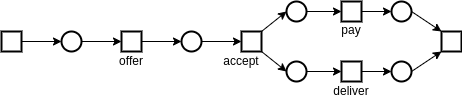

The diagram above was exported from draw.io. Its source (the exported page's mxGraphModel, read from the mxfile embedded in the PNG):
<mxGraphModel dx="677" dy="382" grid="1" gridSize="10" guides="1" tooltips="1" connect="1" arrows="1" fold="1" page="1" pageScale="1" pageWidth="850" pageHeight="1100" math="0" shadow="0">
  <root>
    <mxCell id="0" />
    <mxCell id="1" parent="0" />
    <mxCell id="ixi1QffS8979DSZoPKnH-18" style="edgeStyle=orthogonalEdgeStyle;rounded=0;orthogonalLoop=1;jettySize=auto;html=1;entryX=0;entryY=0.5;entryDx=0;entryDy=0;" edge="1" parent="1" source="ixi1QffS8979DSZoPKnH-1" target="ixi1QffS8979DSZoPKnH-3">
      <mxGeometry relative="1" as="geometry" />
    </mxCell>
    <mxCell id="ixi1QffS8979DSZoPKnH-1" value="" style="ellipse;whiteSpace=wrap;html=1;aspect=fixed;strokeWidth=2;" vertex="1" parent="1">
      <mxGeometry x="200" y="70" width="20" height="20" as="geometry" />
    </mxCell>
    <mxCell id="ixi1QffS8979DSZoPKnH-17" style="edgeStyle=orthogonalEdgeStyle;rounded=0;orthogonalLoop=1;jettySize=auto;html=1;entryX=0;entryY=0.5;entryDx=0;entryDy=0;" edge="1" parent="1" source="ixi1QffS8979DSZoPKnH-2" target="ixi1QffS8979DSZoPKnH-1">
      <mxGeometry relative="1" as="geometry" />
    </mxCell>
    <mxCell id="ixi1QffS8979DSZoPKnH-2" value="" style="whiteSpace=wrap;html=1;aspect=fixed;strokeWidth=2;" vertex="1" parent="1">
      <mxGeometry x="140" y="70" width="20" height="20" as="geometry" />
    </mxCell>
    <mxCell id="ixi1QffS8979DSZoPKnH-19" style="edgeStyle=orthogonalEdgeStyle;rounded=0;orthogonalLoop=1;jettySize=auto;html=1;entryX=0;entryY=0.5;entryDx=0;entryDy=0;" edge="1" parent="1" source="ixi1QffS8979DSZoPKnH-3" target="ixi1QffS8979DSZoPKnH-5">
      <mxGeometry relative="1" as="geometry" />
    </mxCell>
    <mxCell id="ixi1QffS8979DSZoPKnH-3" value="" style="whiteSpace=wrap;html=1;aspect=fixed;strokeWidth=2;" vertex="1" parent="1">
      <mxGeometry x="260" y="70" width="20" height="20" as="geometry" />
    </mxCell>
    <mxCell id="ixi1QffS8979DSZoPKnH-20" style="edgeStyle=orthogonalEdgeStyle;rounded=0;orthogonalLoop=1;jettySize=auto;html=1;entryX=0;entryY=0.5;entryDx=0;entryDy=0;" edge="1" parent="1" source="ixi1QffS8979DSZoPKnH-5" target="ixi1QffS8979DSZoPKnH-6">
      <mxGeometry relative="1" as="geometry" />
    </mxCell>
    <mxCell id="ixi1QffS8979DSZoPKnH-5" value="" style="ellipse;whiteSpace=wrap;html=1;aspect=fixed;strokeWidth=2;" vertex="1" parent="1">
      <mxGeometry x="320" y="70" width="20" height="20" as="geometry" />
    </mxCell>
    <mxCell id="ixi1QffS8979DSZoPKnH-21" style="rounded=0;orthogonalLoop=1;jettySize=auto;html=1;exitX=1;exitY=0;exitDx=0;exitDy=0;entryX=0;entryY=0.5;entryDx=0;entryDy=0;" edge="1" parent="1" source="ixi1QffS8979DSZoPKnH-6" target="ixi1QffS8979DSZoPKnH-8">
      <mxGeometry relative="1" as="geometry" />
    </mxCell>
    <mxCell id="ixi1QffS8979DSZoPKnH-22" style="edgeStyle=none;rounded=0;orthogonalLoop=1;jettySize=auto;html=1;exitX=1;exitY=1;exitDx=0;exitDy=0;entryX=0;entryY=0.5;entryDx=0;entryDy=0;" edge="1" parent="1" source="ixi1QffS8979DSZoPKnH-6" target="ixi1QffS8979DSZoPKnH-7">
      <mxGeometry relative="1" as="geometry" />
    </mxCell>
    <mxCell id="ixi1QffS8979DSZoPKnH-6" value="" style="whiteSpace=wrap;html=1;aspect=fixed;strokeWidth=2;" vertex="1" parent="1">
      <mxGeometry x="380" y="70" width="20" height="20" as="geometry" />
    </mxCell>
    <mxCell id="ixi1QffS8979DSZoPKnH-23" style="edgeStyle=none;rounded=0;orthogonalLoop=1;jettySize=auto;html=1;entryX=0;entryY=0.5;entryDx=0;entryDy=0;" edge="1" parent="1" source="ixi1QffS8979DSZoPKnH-7" target="ixi1QffS8979DSZoPKnH-13">
      <mxGeometry relative="1" as="geometry" />
    </mxCell>
    <mxCell id="ixi1QffS8979DSZoPKnH-7" value="" style="ellipse;whiteSpace=wrap;html=1;aspect=fixed;strokeWidth=2;" vertex="1" parent="1">
      <mxGeometry x="425" y="100" width="20" height="20" as="geometry" />
    </mxCell>
    <mxCell id="ixi1QffS8979DSZoPKnH-24" style="edgeStyle=none;rounded=0;orthogonalLoop=1;jettySize=auto;html=1;entryX=0;entryY=0.5;entryDx=0;entryDy=0;" edge="1" parent="1" source="ixi1QffS8979DSZoPKnH-8" target="ixi1QffS8979DSZoPKnH-12">
      <mxGeometry relative="1" as="geometry" />
    </mxCell>
    <mxCell id="ixi1QffS8979DSZoPKnH-8" value="" style="ellipse;whiteSpace=wrap;html=1;aspect=fixed;strokeWidth=2;" vertex="1" parent="1">
      <mxGeometry x="425" y="40" width="20" height="20" as="geometry" />
    </mxCell>
    <mxCell id="ixi1QffS8979DSZoPKnH-26" style="edgeStyle=none;rounded=0;orthogonalLoop=1;jettySize=auto;html=1;entryX=0;entryY=0.5;entryDx=0;entryDy=0;" edge="1" parent="1" source="ixi1QffS8979DSZoPKnH-12" target="ixi1QffS8979DSZoPKnH-15">
      <mxGeometry relative="1" as="geometry" />
    </mxCell>
    <mxCell id="ixi1QffS8979DSZoPKnH-12" value="" style="whiteSpace=wrap;html=1;aspect=fixed;strokeWidth=2;" vertex="1" parent="1">
      <mxGeometry x="480" y="40" width="20" height="20" as="geometry" />
    </mxCell>
    <mxCell id="ixi1QffS8979DSZoPKnH-25" style="edgeStyle=none;rounded=0;orthogonalLoop=1;jettySize=auto;html=1;entryX=0;entryY=0.5;entryDx=0;entryDy=0;" edge="1" parent="1" source="ixi1QffS8979DSZoPKnH-13" target="ixi1QffS8979DSZoPKnH-14">
      <mxGeometry relative="1" as="geometry" />
    </mxCell>
    <mxCell id="ixi1QffS8979DSZoPKnH-13" value="" style="whiteSpace=wrap;html=1;aspect=fixed;strokeWidth=2;" vertex="1" parent="1">
      <mxGeometry x="480" y="100" width="20" height="20" as="geometry" />
    </mxCell>
    <mxCell id="ixi1QffS8979DSZoPKnH-28" style="edgeStyle=none;rounded=0;orthogonalLoop=1;jettySize=auto;html=1;exitX=1;exitY=0.5;exitDx=0;exitDy=0;entryX=0;entryY=1;entryDx=0;entryDy=0;" edge="1" parent="1" source="ixi1QffS8979DSZoPKnH-14" target="ixi1QffS8979DSZoPKnH-16">
      <mxGeometry relative="1" as="geometry" />
    </mxCell>
    <mxCell id="ixi1QffS8979DSZoPKnH-14" value="" style="ellipse;whiteSpace=wrap;html=1;aspect=fixed;strokeWidth=2;" vertex="1" parent="1">
      <mxGeometry x="530" y="100" width="20" height="20" as="geometry" />
    </mxCell>
    <mxCell id="ixi1QffS8979DSZoPKnH-27" style="edgeStyle=none;rounded=0;orthogonalLoop=1;jettySize=auto;html=1;exitX=1;exitY=0.5;exitDx=0;exitDy=0;entryX=0;entryY=0;entryDx=0;entryDy=0;" edge="1" parent="1" source="ixi1QffS8979DSZoPKnH-15" target="ixi1QffS8979DSZoPKnH-16">
      <mxGeometry relative="1" as="geometry" />
    </mxCell>
    <mxCell id="ixi1QffS8979DSZoPKnH-15" value="" style="ellipse;whiteSpace=wrap;html=1;aspect=fixed;strokeWidth=2;" vertex="1" parent="1">
      <mxGeometry x="530" y="40" width="20" height="20" as="geometry" />
    </mxCell>
    <mxCell id="ixi1QffS8979DSZoPKnH-16" value="" style="whiteSpace=wrap;html=1;aspect=fixed;strokeWidth=2;" vertex="1" parent="1">
      <mxGeometry x="580" y="70" width="20" height="20" as="geometry" />
    </mxCell>
    <mxCell id="ixi1QffS8979DSZoPKnH-29" value="offer&lt;span style=&quot;color: rgba(0 , 0 , 0 , 0) ; font-family: monospace ; font-size: 0px&quot;&gt;%3CmxGraphModel%3E%3Croot%3E%3CmxCell%20id%3D%220%22%2F%3E%3CmxCell%20id%3D%221%22%20parent%3D%220%22%2F%3E%3CmxCell%20id%3D%222%22%20value%3D%22%22%20style%3D%22whiteSpace%3Dwrap%3Bhtml%3D1%3Baspect%3Dfixed%3BstrokeWidth%3D2%3B%22%20vertex%3D%221%22%20parent%3D%221%22%3E%3CmxGeometry%20x%3D%22480%22%20y%3D%22100%22%20width%3D%2220%22%20height%3D%2220%22%20as%3D%22geometry%22%2F%3E%3C%2FmxCell%3E%3C%2Froot%3E%3C%2FmxGraphModel%3E&lt;/span&gt;" style="text;html=1;strokeColor=none;fillColor=none;align=center;verticalAlign=middle;whiteSpace=wrap;rounded=0;" vertex="1" parent="1">
      <mxGeometry x="240" y="85" width="60" height="30" as="geometry" />
    </mxCell>
    <mxCell id="ixi1QffS8979DSZoPKnH-30" value="accept" style="text;html=1;strokeColor=none;fillColor=none;align=center;verticalAlign=middle;whiteSpace=wrap;rounded=0;" vertex="1" parent="1">
      <mxGeometry x="350" y="85" width="60" height="30" as="geometry" />
    </mxCell>
    <mxCell id="ixi1QffS8979DSZoPKnH-31" value="pay" style="text;html=1;strokeColor=none;fillColor=none;align=center;verticalAlign=middle;whiteSpace=wrap;rounded=0;" vertex="1" parent="1">
      <mxGeometry x="460" y="54" width="60" height="30" as="geometry" />
    </mxCell>
    <mxCell id="ixi1QffS8979DSZoPKnH-32" value="deliver" style="text;html=1;strokeColor=none;fillColor=none;align=center;verticalAlign=middle;whiteSpace=wrap;rounded=0;" vertex="1" parent="1">
      <mxGeometry x="460" y="115" width="60" height="30" as="geometry" />
    </mxCell>
  </root>
</mxGraphModel>